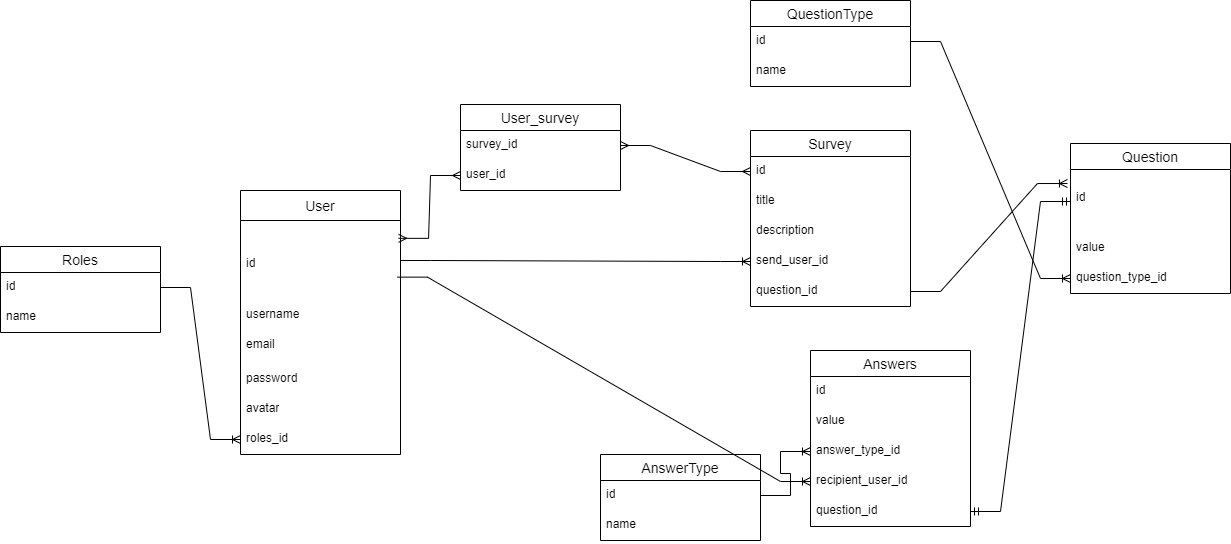

The diagram above was exported from draw.io. Its source (the exported page's mxGraphModel, read from the mxfile embedded in the PNG):
<mxGraphModel dx="1879" dy="572" grid="1" gridSize="10" guides="1" tooltips="1" connect="1" arrows="1" fold="1" page="1" pageScale="1" pageWidth="827" pageHeight="1169" math="0" shadow="0">
  <root>
    <mxCell id="0" />
    <mxCell id="1" parent="0" />
    <mxCell id="tbT8ljoXSRsoJM4E1Dt5-1" value="User" style="swimlane;fontStyle=0;childLayout=stackLayout;horizontal=1;startSize=30;horizontalStack=0;resizeParent=1;resizeParentMax=0;resizeLast=0;collapsible=1;marginBottom=0;align=center;fontSize=14;" parent="1" vertex="1">
      <mxGeometry x="-220" y="270" width="160" height="264" as="geometry">
        <mxRectangle x="110" y="50" width="70" height="30" as="alternateBounds" />
      </mxGeometry>
    </mxCell>
    <mxCell id="tbT8ljoXSRsoJM4E1Dt5-2" value="&lt;div&gt;&lt;br&gt;&lt;/div&gt;&lt;div&gt;&lt;br&gt;&lt;/div&gt;id" style="text;strokeColor=none;fillColor=none;spacingLeft=4;spacingRight=4;overflow=hidden;rotatable=0;points=[[0,0.5],[1,0.5]];portConstraint=eastwest;fontSize=12;whiteSpace=wrap;html=1;" parent="tbT8ljoXSRsoJM4E1Dt5-1" vertex="1">
      <mxGeometry y="30" width="160" height="80" as="geometry" />
    </mxCell>
    <mxCell id="tbT8ljoXSRsoJM4E1Dt5-3" value="username" style="text;strokeColor=none;fillColor=none;spacingLeft=4;spacingRight=4;overflow=hidden;rotatable=0;points=[[0,0.5],[1,0.5]];portConstraint=eastwest;fontSize=12;whiteSpace=wrap;html=1;" parent="tbT8ljoXSRsoJM4E1Dt5-1" vertex="1">
      <mxGeometry y="110" width="160" height="30" as="geometry" />
    </mxCell>
    <mxCell id="tbT8ljoXSRsoJM4E1Dt5-4" value="email" style="text;strokeColor=none;fillColor=none;spacingLeft=4;spacingRight=4;overflow=hidden;rotatable=0;points=[[0,0.5],[1,0.5]];portConstraint=eastwest;fontSize=12;whiteSpace=wrap;html=1;" parent="tbT8ljoXSRsoJM4E1Dt5-1" vertex="1">
      <mxGeometry y="140" width="160" height="34" as="geometry" />
    </mxCell>
    <mxCell id="tbT8ljoXSRsoJM4E1Dt5-50" value="password" style="text;strokeColor=none;fillColor=none;spacingLeft=4;spacingRight=4;overflow=hidden;rotatable=0;points=[[0,0.5],[1,0.5]];portConstraint=eastwest;fontSize=12;whiteSpace=wrap;html=1;" parent="tbT8ljoXSRsoJM4E1Dt5-1" vertex="1">
      <mxGeometry y="174" width="160" height="30" as="geometry" />
    </mxCell>
    <mxCell id="tbT8ljoXSRsoJM4E1Dt5-51" value="avatar" style="text;strokeColor=none;fillColor=none;spacingLeft=4;spacingRight=4;overflow=hidden;rotatable=0;points=[[0,0.5],[1,0.5]];portConstraint=eastwest;fontSize=12;whiteSpace=wrap;html=1;" parent="tbT8ljoXSRsoJM4E1Dt5-1" vertex="1">
      <mxGeometry y="204" width="160" height="30" as="geometry" />
    </mxCell>
    <mxCell id="tbT8ljoXSRsoJM4E1Dt5-72" value="roles_id" style="text;strokeColor=none;fillColor=none;spacingLeft=4;spacingRight=4;overflow=hidden;rotatable=0;points=[[0,0.5],[1,0.5]];portConstraint=eastwest;fontSize=12;whiteSpace=wrap;html=1;" parent="tbT8ljoXSRsoJM4E1Dt5-1" vertex="1">
      <mxGeometry y="234" width="160" height="30" as="geometry" />
    </mxCell>
    <mxCell id="tbT8ljoXSRsoJM4E1Dt5-57" value="Survey" style="swimlane;fontStyle=0;childLayout=stackLayout;horizontal=1;startSize=26;horizontalStack=0;resizeParent=1;resizeParentMax=0;resizeLast=0;collapsible=1;marginBottom=0;align=center;fontSize=14;" parent="1" vertex="1">
      <mxGeometry x="290" y="210" width="160" height="176" as="geometry" />
    </mxCell>
    <mxCell id="tbT8ljoXSRsoJM4E1Dt5-58" value="id" style="text;strokeColor=none;fillColor=none;spacingLeft=4;spacingRight=4;overflow=hidden;rotatable=0;points=[[0,0.5],[1,0.5]];portConstraint=eastwest;fontSize=12;whiteSpace=wrap;html=1;" parent="tbT8ljoXSRsoJM4E1Dt5-57" vertex="1">
      <mxGeometry y="26" width="160" height="30" as="geometry" />
    </mxCell>
    <mxCell id="tbT8ljoXSRsoJM4E1Dt5-59" value="title" style="text;strokeColor=none;fillColor=none;spacingLeft=4;spacingRight=4;overflow=hidden;rotatable=0;points=[[0,0.5],[1,0.5]];portConstraint=eastwest;fontSize=12;whiteSpace=wrap;html=1;" parent="tbT8ljoXSRsoJM4E1Dt5-57" vertex="1">
      <mxGeometry y="56" width="160" height="30" as="geometry" />
    </mxCell>
    <mxCell id="f0vl1fq6TfBdT_jiKV0K-11" value="description" style="text;strokeColor=none;fillColor=none;spacingLeft=4;spacingRight=4;overflow=hidden;rotatable=0;points=[[0,0.5],[1,0.5]];portConstraint=eastwest;fontSize=12;whiteSpace=wrap;html=1;" parent="tbT8ljoXSRsoJM4E1Dt5-57" vertex="1">
      <mxGeometry y="86" width="160" height="30" as="geometry" />
    </mxCell>
    <mxCell id="tbT8ljoXSRsoJM4E1Dt5-61" value="send_user_id" style="text;strokeColor=none;fillColor=none;spacingLeft=4;spacingRight=4;overflow=hidden;rotatable=0;points=[[0,0.5],[1,0.5]];portConstraint=eastwest;fontSize=12;whiteSpace=wrap;html=1;" parent="tbT8ljoXSRsoJM4E1Dt5-57" vertex="1">
      <mxGeometry y="116" width="160" height="30" as="geometry" />
    </mxCell>
    <mxCell id="tbT8ljoXSRsoJM4E1Dt5-62" value="question_id" style="text;strokeColor=none;fillColor=none;spacingLeft=4;spacingRight=4;overflow=hidden;rotatable=0;points=[[0,0.5],[1,0.5]];portConstraint=eastwest;fontSize=12;whiteSpace=wrap;html=1;" parent="tbT8ljoXSRsoJM4E1Dt5-57" vertex="1">
      <mxGeometry y="146" width="160" height="30" as="geometry" />
    </mxCell>
    <mxCell id="tbT8ljoXSRsoJM4E1Dt5-63" value="Question" style="swimlane;fontStyle=0;childLayout=stackLayout;horizontal=1;startSize=26;horizontalStack=0;resizeParent=1;resizeParentMax=0;resizeLast=0;collapsible=1;marginBottom=0;align=center;fontSize=14;" parent="1" vertex="1">
      <mxGeometry x="610" y="223" width="160" height="150" as="geometry" />
    </mxCell>
    <mxCell id="tbT8ljoXSRsoJM4E1Dt5-64" value="&lt;div&gt;&lt;br&gt;&lt;/div&gt;id" style="text;strokeColor=none;fillColor=none;spacingLeft=4;spacingRight=4;overflow=hidden;rotatable=0;points=[[0,0.5],[1,0.5]];portConstraint=eastwest;fontSize=12;whiteSpace=wrap;html=1;" parent="tbT8ljoXSRsoJM4E1Dt5-63" vertex="1">
      <mxGeometry y="26" width="160" height="64" as="geometry" />
    </mxCell>
    <mxCell id="tbT8ljoXSRsoJM4E1Dt5-77" value="value" style="text;strokeColor=none;fillColor=none;spacingLeft=4;spacingRight=4;overflow=hidden;rotatable=0;points=[[0,0.5],[1,0.5]];portConstraint=eastwest;fontSize=12;whiteSpace=wrap;html=1;" parent="tbT8ljoXSRsoJM4E1Dt5-63" vertex="1">
      <mxGeometry y="90" width="160" height="30" as="geometry" />
    </mxCell>
    <mxCell id="tbT8ljoXSRsoJM4E1Dt5-65" value="question_type_id" style="text;strokeColor=none;fillColor=none;spacingLeft=4;spacingRight=4;overflow=hidden;rotatable=0;points=[[0,0.5],[1,0.5]];portConstraint=eastwest;fontSize=12;whiteSpace=wrap;html=1;" parent="tbT8ljoXSRsoJM4E1Dt5-63" vertex="1">
      <mxGeometry y="120" width="160" height="30" as="geometry" />
    </mxCell>
    <mxCell id="tbT8ljoXSRsoJM4E1Dt5-73" value="" style="edgeStyle=entityRelationEdgeStyle;fontSize=12;html=1;endArrow=ERoneToMany;rounded=0;entryX=0;entryY=0.5;entryDx=0;entryDy=0;" parent="1" source="tbT8ljoXSRsoJM4E1Dt5-2" target="tbT8ljoXSRsoJM4E1Dt5-61" edge="1">
      <mxGeometry width="100" height="100" relative="1" as="geometry">
        <mxPoint x="224" y="97.49000000000001" as="sourcePoint" />
        <mxPoint x="334" y="148.5" as="targetPoint" />
      </mxGeometry>
    </mxCell>
    <mxCell id="tbT8ljoXSRsoJM4E1Dt5-76" value="" style="edgeStyle=entityRelationEdgeStyle;fontSize=12;html=1;endArrow=ERoneToMany;rounded=0;entryX=-0.019;entryY=0.219;entryDx=0;entryDy=0;entryPerimeter=0;" parent="1" source="tbT8ljoXSRsoJM4E1Dt5-62" target="tbT8ljoXSRsoJM4E1Dt5-64" edge="1">
      <mxGeometry width="100" height="100" relative="1" as="geometry">
        <mxPoint x="500" y="200" as="sourcePoint" />
        <mxPoint x="600" y="110" as="targetPoint" />
        <Array as="points">
          <mxPoint x="500" y="200" />
        </Array>
      </mxGeometry>
    </mxCell>
    <mxCell id="tbT8ljoXSRsoJM4E1Dt5-79" value="Answers" style="swimlane;fontStyle=0;childLayout=stackLayout;horizontal=1;startSize=26;horizontalStack=0;resizeParent=1;resizeParentMax=0;resizeLast=0;collapsible=1;marginBottom=0;align=center;fontSize=14;" parent="1" vertex="1">
      <mxGeometry x="350" y="430" width="160" height="176" as="geometry" />
    </mxCell>
    <mxCell id="tbT8ljoXSRsoJM4E1Dt5-80" value="id" style="text;strokeColor=none;fillColor=none;spacingLeft=4;spacingRight=4;overflow=hidden;rotatable=0;points=[[0,0.5],[1,0.5]];portConstraint=eastwest;fontSize=12;whiteSpace=wrap;html=1;" parent="tbT8ljoXSRsoJM4E1Dt5-79" vertex="1">
      <mxGeometry y="26" width="160" height="30" as="geometry" />
    </mxCell>
    <mxCell id="tbT8ljoXSRsoJM4E1Dt5-82" value="value" style="text;strokeColor=none;fillColor=none;spacingLeft=4;spacingRight=4;overflow=hidden;rotatable=0;points=[[0,0.5],[1,0.5]];portConstraint=eastwest;fontSize=12;whiteSpace=wrap;html=1;" parent="tbT8ljoXSRsoJM4E1Dt5-79" vertex="1">
      <mxGeometry y="56" width="160" height="30" as="geometry" />
    </mxCell>
    <mxCell id="vxpHClek6rYIpngxqHPO-10" value="answer_type_id" style="text;strokeColor=none;fillColor=none;spacingLeft=4;spacingRight=4;overflow=hidden;rotatable=0;points=[[0,0.5],[1,0.5]];portConstraint=eastwest;fontSize=12;whiteSpace=wrap;html=1;" parent="tbT8ljoXSRsoJM4E1Dt5-79" vertex="1">
      <mxGeometry y="86" width="160" height="30" as="geometry" />
    </mxCell>
    <mxCell id="vxpHClek6rYIpngxqHPO-14" value="recipient_user_id" style="text;strokeColor=none;fillColor=none;spacingLeft=4;spacingRight=4;overflow=hidden;rotatable=0;points=[[0,0.5],[1,0.5]];portConstraint=eastwest;fontSize=12;whiteSpace=wrap;html=1;" parent="tbT8ljoXSRsoJM4E1Dt5-79" vertex="1">
      <mxGeometry y="116" width="160" height="30" as="geometry" />
    </mxCell>
    <mxCell id="OYwyLM9sDUYd2HcfNZOR-1" value="question_id" style="text;strokeColor=none;fillColor=none;spacingLeft=4;spacingRight=4;overflow=hidden;rotatable=0;points=[[0,0.5],[1,0.5]];portConstraint=eastwest;fontSize=12;whiteSpace=wrap;html=1;" parent="tbT8ljoXSRsoJM4E1Dt5-79" vertex="1">
      <mxGeometry y="146" width="160" height="30" as="geometry" />
    </mxCell>
    <mxCell id="bIs0ImGLCFujMIZ0GUd5-1" value="Roles" style="swimlane;fontStyle=0;childLayout=stackLayout;horizontal=1;startSize=26;horizontalStack=0;resizeParent=1;resizeParentMax=0;resizeLast=0;collapsible=1;marginBottom=0;align=center;fontSize=14;" parent="1" vertex="1">
      <mxGeometry x="-460" y="326" width="160" height="86" as="geometry" />
    </mxCell>
    <mxCell id="bIs0ImGLCFujMIZ0GUd5-2" value="id" style="text;strokeColor=none;fillColor=none;spacingLeft=4;spacingRight=4;overflow=hidden;rotatable=0;points=[[0,0.5],[1,0.5]];portConstraint=eastwest;fontSize=12;whiteSpace=wrap;html=1;" parent="bIs0ImGLCFujMIZ0GUd5-1" vertex="1">
      <mxGeometry y="26" width="160" height="30" as="geometry" />
    </mxCell>
    <mxCell id="bIs0ImGLCFujMIZ0GUd5-3" value="name" style="text;strokeColor=none;fillColor=none;spacingLeft=4;spacingRight=4;overflow=hidden;rotatable=0;points=[[0,0.5],[1,0.5]];portConstraint=eastwest;fontSize=12;whiteSpace=wrap;html=1;" parent="bIs0ImGLCFujMIZ0GUd5-1" vertex="1">
      <mxGeometry y="56" width="160" height="30" as="geometry" />
    </mxCell>
    <mxCell id="bIs0ImGLCFujMIZ0GUd5-6" value="" style="edgeStyle=entityRelationEdgeStyle;fontSize=12;html=1;endArrow=ERoneToMany;rounded=0;entryX=0;entryY=0.5;entryDx=0;entryDy=0;exitX=1;exitY=0.5;exitDx=0;exitDy=0;" parent="1" source="bIs0ImGLCFujMIZ0GUd5-2" target="tbT8ljoXSRsoJM4E1Dt5-72" edge="1">
      <mxGeometry width="100" height="100" relative="1" as="geometry">
        <mxPoint x="-80" y="310" as="sourcePoint" />
        <mxPoint x="20" y="210" as="targetPoint" />
      </mxGeometry>
    </mxCell>
    <mxCell id="vxpHClek6rYIpngxqHPO-1" value="QuestionType" style="swimlane;fontStyle=0;childLayout=stackLayout;horizontal=1;startSize=26;horizontalStack=0;resizeParent=1;resizeParentMax=0;resizeLast=0;collapsible=1;marginBottom=0;align=center;fontSize=14;" parent="1" vertex="1">
      <mxGeometry x="290" y="80" width="160" height="86" as="geometry" />
    </mxCell>
    <mxCell id="vxpHClek6rYIpngxqHPO-2" value="id" style="text;strokeColor=none;fillColor=none;spacingLeft=4;spacingRight=4;overflow=hidden;rotatable=0;points=[[0,0.5],[1,0.5]];portConstraint=eastwest;fontSize=12;whiteSpace=wrap;html=1;" parent="vxpHClek6rYIpngxqHPO-1" vertex="1">
      <mxGeometry y="26" width="160" height="30" as="geometry" />
    </mxCell>
    <mxCell id="vxpHClek6rYIpngxqHPO-3" value="name" style="text;strokeColor=none;fillColor=none;spacingLeft=4;spacingRight=4;overflow=hidden;rotatable=0;points=[[0,0.5],[1,0.5]];portConstraint=eastwest;fontSize=12;whiteSpace=wrap;html=1;" parent="vxpHClek6rYIpngxqHPO-1" vertex="1">
      <mxGeometry y="56" width="160" height="30" as="geometry" />
    </mxCell>
    <mxCell id="vxpHClek6rYIpngxqHPO-5" value="AnswerType" style="swimlane;fontStyle=0;childLayout=stackLayout;horizontal=1;startSize=26;horizontalStack=0;resizeParent=1;resizeParentMax=0;resizeLast=0;collapsible=1;marginBottom=0;align=center;fontSize=14;" parent="1" vertex="1">
      <mxGeometry x="140" y="534" width="160" height="86" as="geometry" />
    </mxCell>
    <mxCell id="vxpHClek6rYIpngxqHPO-6" value="id" style="text;strokeColor=none;fillColor=none;spacingLeft=4;spacingRight=4;overflow=hidden;rotatable=0;points=[[0,0.5],[1,0.5]];portConstraint=eastwest;fontSize=12;whiteSpace=wrap;html=1;" parent="vxpHClek6rYIpngxqHPO-5" vertex="1">
      <mxGeometry y="26" width="160" height="30" as="geometry" />
    </mxCell>
    <mxCell id="vxpHClek6rYIpngxqHPO-7" value="name" style="text;strokeColor=none;fillColor=none;spacingLeft=4;spacingRight=4;overflow=hidden;rotatable=0;points=[[0,0.5],[1,0.5]];portConstraint=eastwest;fontSize=12;whiteSpace=wrap;html=1;" parent="vxpHClek6rYIpngxqHPO-5" vertex="1">
      <mxGeometry y="56" width="160" height="30" as="geometry" />
    </mxCell>
    <mxCell id="vxpHClek6rYIpngxqHPO-8" value="" style="edgeStyle=entityRelationEdgeStyle;fontSize=12;html=1;endArrow=ERoneToMany;rounded=0;entryX=0;entryY=0.5;entryDx=0;entryDy=0;exitX=1;exitY=0.5;exitDx=0;exitDy=0;" parent="1" source="vxpHClek6rYIpngxqHPO-6" target="vxpHClek6rYIpngxqHPO-10" edge="1">
      <mxGeometry width="100" height="100" relative="1" as="geometry">
        <mxPoint x="310" y="420" as="sourcePoint" />
        <mxPoint x="410" y="320" as="targetPoint" />
        <Array as="points">
          <mxPoint x="470" y="410" />
          <mxPoint x="520" y="460" />
        </Array>
      </mxGeometry>
    </mxCell>
    <mxCell id="vxpHClek6rYIpngxqHPO-11" value="" style="edgeStyle=entityRelationEdgeStyle;fontSize=12;html=1;endArrow=ERoneToMany;rounded=0;entryX=0;entryY=0.5;entryDx=0;entryDy=0;exitX=1;exitY=0.5;exitDx=0;exitDy=0;" parent="1" source="vxpHClek6rYIpngxqHPO-2" target="tbT8ljoXSRsoJM4E1Dt5-65" edge="1">
      <mxGeometry width="100" height="100" relative="1" as="geometry">
        <mxPoint x="310" y="420" as="sourcePoint" />
        <mxPoint x="410" y="320" as="targetPoint" />
      </mxGeometry>
    </mxCell>
    <mxCell id="f0vl1fq6TfBdT_jiKV0K-2" value="" style="edgeStyle=entityRelationEdgeStyle;fontSize=12;html=1;endArrow=ERmany;startArrow=ERmany;rounded=0;entryX=0;entryY=0.5;entryDx=0;entryDy=0;exitX=1;exitY=0.5;exitDx=0;exitDy=0;" parent="1" source="f0vl1fq6TfBdT_jiKV0K-4" target="tbT8ljoXSRsoJM4E1Dt5-58" edge="1">
      <mxGeometry width="100" height="100" relative="1" as="geometry">
        <mxPoint x="30" y="520" as="sourcePoint" />
        <mxPoint x="130" y="420" as="targetPoint" />
        <Array as="points">
          <mxPoint x="200" y="460" />
        </Array>
      </mxGeometry>
    </mxCell>
    <mxCell id="f0vl1fq6TfBdT_jiKV0K-3" value="User_survey" style="swimlane;fontStyle=0;childLayout=stackLayout;horizontal=1;startSize=26;horizontalStack=0;resizeParent=1;resizeParentMax=0;resizeLast=0;collapsible=1;marginBottom=0;align=center;fontSize=14;" parent="1" vertex="1">
      <mxGeometry y="184" width="160" height="86" as="geometry" />
    </mxCell>
    <mxCell id="f0vl1fq6TfBdT_jiKV0K-4" value="survey_id" style="text;strokeColor=none;fillColor=none;spacingLeft=4;spacingRight=4;overflow=hidden;rotatable=0;points=[[0,0.5],[1,0.5]];portConstraint=eastwest;fontSize=12;whiteSpace=wrap;html=1;" parent="f0vl1fq6TfBdT_jiKV0K-3" vertex="1">
      <mxGeometry y="26" width="160" height="30" as="geometry" />
    </mxCell>
    <mxCell id="f0vl1fq6TfBdT_jiKV0K-5" value="user_id" style="text;strokeColor=none;fillColor=none;spacingLeft=4;spacingRight=4;overflow=hidden;rotatable=0;points=[[0,0.5],[1,0.5]];portConstraint=eastwest;fontSize=12;whiteSpace=wrap;html=1;" parent="f0vl1fq6TfBdT_jiKV0K-3" vertex="1">
      <mxGeometry y="56" width="160" height="30" as="geometry" />
    </mxCell>
    <mxCell id="f0vl1fq6TfBdT_jiKV0K-9" value="" style="edgeStyle=entityRelationEdgeStyle;fontSize=12;html=1;endArrow=ERmany;startArrow=ERmany;rounded=0;entryX=0;entryY=0.5;entryDx=0;entryDy=0;exitX=0.988;exitY=0.223;exitDx=0;exitDy=0;exitPerimeter=0;" parent="1" source="tbT8ljoXSRsoJM4E1Dt5-2" target="f0vl1fq6TfBdT_jiKV0K-5" edge="1">
      <mxGeometry width="100" height="100" relative="1" as="geometry">
        <mxPoint x="30" y="520" as="sourcePoint" />
        <mxPoint x="130" y="420" as="targetPoint" />
      </mxGeometry>
    </mxCell>
    <mxCell id="f0vl1fq6TfBdT_jiKV0K-10" value="" style="edgeStyle=entityRelationEdgeStyle;fontSize=12;html=1;endArrow=ERoneToMany;rounded=0;exitX=0.981;exitY=0.708;exitDx=0;exitDy=0;exitPerimeter=0;" parent="1" source="tbT8ljoXSRsoJM4E1Dt5-2" target="vxpHClek6rYIpngxqHPO-14" edge="1">
      <mxGeometry width="100" height="100" relative="1" as="geometry">
        <mxPoint x="30" y="520" as="sourcePoint" />
        <mxPoint x="130" y="420" as="targetPoint" />
      </mxGeometry>
    </mxCell>
    <mxCell id="MYK46wohS4gjPOP3FWon-1" value="" style="edgeStyle=entityRelationEdgeStyle;fontSize=12;html=1;endArrow=ERmandOne;startArrow=ERmandOne;rounded=0;" parent="1" source="OYwyLM9sDUYd2HcfNZOR-1" target="tbT8ljoXSRsoJM4E1Dt5-64" edge="1">
      <mxGeometry width="100" height="100" relative="1" as="geometry">
        <mxPoint x="410" y="440" as="sourcePoint" />
        <mxPoint x="510" y="340" as="targetPoint" />
      </mxGeometry>
    </mxCell>
  </root>
</mxGraphModel>